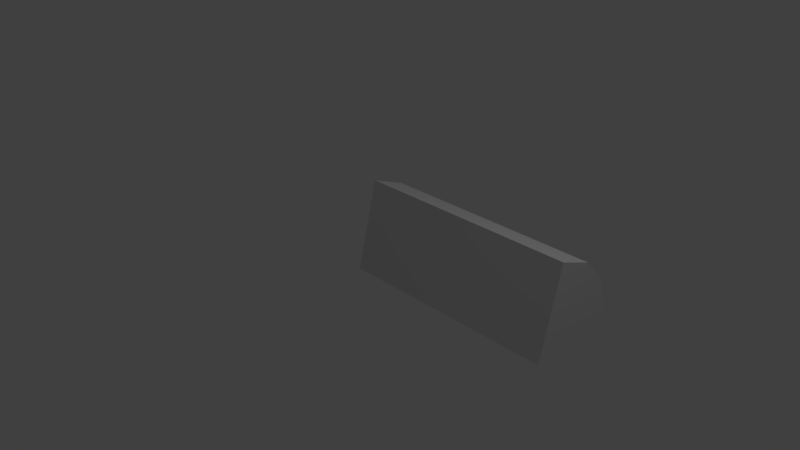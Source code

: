 # Source: piece_of_log.blend  (saved by Blender 2.79.0; exported with 4.5.12 LTS)
import bpy
from mathutils import Matrix  # noqa: F401  (used for matrix-valued properties, if any)

bpy.ops.wm.read_factory_settings(use_empty=True)
scene = bpy.context.scene
scene.name = 'Scene'

# ---- collections
col_collection_1 = bpy.data.collections.new('Collection 1'); scene.collection.children.link(col_collection_1)

# ---- world
world_world = bpy.data.worlds.new('World'); scene.world = world_world
world_world.color = (0.05088, 0.05088, 0.05088)
world_world.use_sun_shadow = False
world_world.sun_shadow_jitter_overblur = 0.0
world_world.cycles.sampling_method = 'MANUAL'

# ---- cameras
cam_camera = bpy.data.cameras.new('Camera')
cam_camera.clip_end = 100.0
cam_camera.lens = 35.0
cam_camera.sensor_width = 32.0
cam_camera.sensor_height = 18.0
cam_camera.ortho_scale = 7.314
cam_camera.dof.focus_distance = 0.0
cam_camera.dof.aperture_fstop = 128.0

# ---- lights
light_lamp = bpy.data.lights.new('Lamp', 'POINT')
light_lamp.transmission_factor = 0.0
light_lamp.cutoff_distance = 30.0
light_lamp.energy = 100.0
light_lamp.shadow_buffer_clip_start = 1.001
light_lamp.shadow_soft_size = 0.1
light_lamp.shadow_maximum_resolution = 0.006
light_lamp.use_absolute_resolution = True

# ---- meshes
me_circle = bpy.data.meshes.new('Circle')
me_circle.from_pydata([(0.0, 1.0, 0.0), (-0.4647, 0.8855, 0.0), (-0.823, 0.5681, 0.0), (-0.9927, 0.1205, 0.0), (-1.421e-14, 1.0, 2.901), (-0.4647, 0.8855, 2.901), (-0.823, 0.5681, 2.901), (-0.9927, 0.1205, 2.901), (0.1488, -0.1663, 2.901), (0.1488, -0.1663, 0.0)], [], [(1, 2, 6, 5), (2, 3, 7, 6), (0, 1, 5, 4), (3, 9, 8, 7), (0, 9, 3, 2, 1), (4, 5, 6, 7, 8), (0, 4, 8, 9)])
_uv = me_circle.uv_layers.new(name='UVMap')
_uv.uv.foreach_set('vector', [0.2261, 0.7116, 0.09841, 0.7116, 0.09841, 5.848e-08, 0.2261, 0.0, 0.09841, 0.7116, 1.474e-07, 0.7116, 0.0, 5.848e-08, 0.09841, 5.848e-08, 0.3537, 0.7116, 0.2261, 0.7116, 0.2261, 0.0, 0.3537, 0.0, 0.3537, 0.0, 0.677, 2.741e-09, 0.677, 0.7116, 0.3537, 0.7116, 0.6021, 0.7116, 0.6021, 1.0, 0.3011, 0.8948, 0.3629, 0.7912, 0.4715, 0.7251, 0.3011, 1.0, 0.1705, 0.9866, 0.0618, 0.9204, 0.0, 0.8168, 0.3011, 0.7116, 0.677, 0.7116, 0.677, 0.0, 1.0, 0.0, 1.0, 0.7116])
me_circle.use_remesh_preserve_volume = False
me_circle.use_remesh_preserve_attributes = False
me_circle.use_mirror_vertex_groups = False
me_circle.use_paint_bone_selection = False
me_circle.use_paint_mask = True
me_circle.update()

# ---- objects
ob_circle = bpy.data.objects.new('Circle', me_circle)
ob_lamp = bpy.data.objects.new('Lamp', light_lamp)
ob_camera = bpy.data.objects.new('Camera', cam_camera)

# ---- transforms, parenting, visibility, modifiers, constraints
ob_circle.location = (0.0, 0.0, 0.0)
ob_circle.rotation_euler = (-0.0, 1.571, 0.0)
ob_circle.lineart.crease_threshold = 0.0
ob_lamp.location = (4.076, 1.005, 5.904)
ob_lamp.rotation_euler = (0.6503, 0.05522, 1.866)
ob_lamp.lock_rotations_4d = False
ob_lamp.empty_display_type = 'ARROWS'
ob_lamp.color = (0.0, 0.0, 0.0, 0.0)
ob_lamp.lineart.crease_threshold = 0.0
ob_camera.location = (7.481, -6.508, 5.344)
ob_camera.rotation_euler = (1.109, 0.0, 0.8149)
ob_camera.lock_rotations_4d = False
ob_camera.empty_display_type = 'ARROWS'
ob_camera.color = (0.0, 0.0, 0.0, 0.0)
ob_camera.display_type = 'WIRE'
ob_camera.lineart.crease_threshold = 0.0

# ---- collection membership
col_collection_1.objects.link(ob_circle)
col_collection_1.objects.link(ob_lamp)
col_collection_1.objects.link(ob_camera)

# ---- scene / render settings (as saved in the file)
scene.camera = ob_camera
scene.frame_start = 1; scene.frame_end = 250; scene.frame_set(1)
scene.render.engine = 'BLENDER_EEVEE_NEXT'
scene.render.resolution_percentage = 50
scene.render.dither_intensity = 0.0
scene.cycles.use_denoising = False
scene.cycles.samples = 128
scene.cycles.sampling_pattern = 'TABULATED_SOBOL'
scene.cycles.light_sampling_threshold = 0.0
scene.cycles.use_adaptive_sampling = False
scene.cycles.use_light_tree = False
scene.cycles.blur_glossy = 0.0
scene.cycles.sample_clamp_indirect = 0.0
scene.view_settings.view_transform = 'Standard'
bpy.context.view_layer.update()
